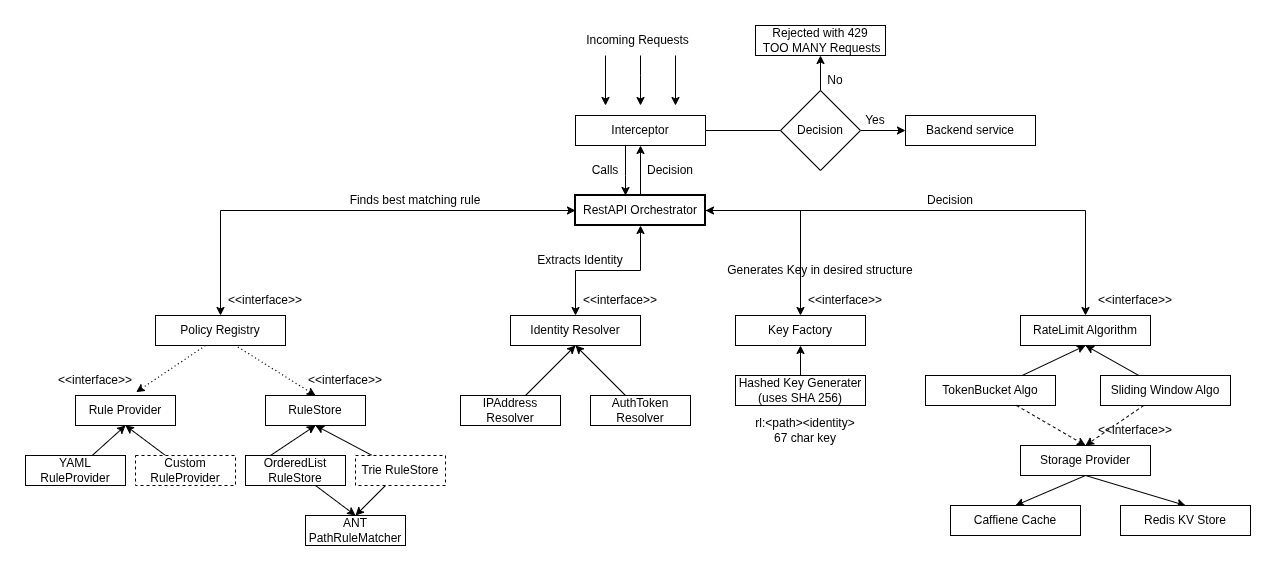

The diagram above was exported from draw.io. Its source (the exported page's mxGraphModel, read from the mxfile embedded in the PNG):
<mxGraphModel dx="2159" dy="759" grid="1" gridSize="10" guides="1" tooltips="1" connect="1" arrows="1" fold="1" page="1" pageScale="1" pageWidth="850" pageHeight="1100" math="0" shadow="0">
  <root>
    <mxCell id="0" />
    <mxCell id="1" parent="0" />
    <mxCell id="4c-9HB8T_TvFguYmuAsK-119" edge="1" parent="1" source="4c-9HB8T_TvFguYmuAsK-1" style="edgeStyle=orthogonalEdgeStyle;rounded=0;orthogonalLoop=1;jettySize=auto;html=1;entryX=0.5;entryY=0;entryDx=0;entryDy=0;" target="4c-9HB8T_TvFguYmuAsK-83">
      <mxGeometry relative="1" as="geometry" />
    </mxCell>
    <mxCell id="4c-9HB8T_TvFguYmuAsK-160" edge="1" parent="1" source="4c-9HB8T_TvFguYmuAsK-1" style="edgeStyle=orthogonalEdgeStyle;rounded=0;orthogonalLoop=1;jettySize=auto;html=1;endArrow=none;endFill=0;startArrow=classic;startFill=1;" target="4c-9HB8T_TvFguYmuAsK-155" value="">
      <mxGeometry relative="1" as="geometry">
        <Array as="points">
          <mxPoint x="60" y="270" />
          <mxPoint x="60" y="270" />
        </Array>
      </mxGeometry>
    </mxCell>
    <mxCell id="4c-9HB8T_TvFguYmuAsK-167" edge="1" parent="1" source="4c-9HB8T_TvFguYmuAsK-1" style="edgeStyle=orthogonalEdgeStyle;rounded=0;orthogonalLoop=1;jettySize=auto;html=1;" target="4c-9HB8T_TvFguYmuAsK-155" value="">
      <mxGeometry relative="1" as="geometry" />
    </mxCell>
    <mxCell id="4c-9HB8T_TvFguYmuAsK-1" parent="1" style="rounded=0;whiteSpace=wrap;html=1;strokeWidth=2;" value="RestAPI Orchestrator" vertex="1">
      <mxGeometry height="30" width="130" x="10" y="290" as="geometry" />
    </mxCell>
    <mxCell id="4c-9HB8T_TvFguYmuAsK-6" parent="1" style="rounded=0;whiteSpace=wrap;html=1;" value="Policy Registry" vertex="1">
      <mxGeometry height="30" width="130" x="-410" y="410" as="geometry" />
    </mxCell>
    <mxCell id="4c-9HB8T_TvFguYmuAsK-12" parent="1" style="rounded=0;whiteSpace=wrap;html=1;" value="Rule Provider" vertex="1">
      <mxGeometry height="30" width="100" x="-490" y="490" as="geometry" />
    </mxCell>
    <mxCell id="4c-9HB8T_TvFguYmuAsK-13" parent="1" style="rounded=0;whiteSpace=wrap;html=1;" value="RuleStore" vertex="1">
      <mxGeometry height="30" width="100" x="-300" y="490" as="geometry" />
    </mxCell>
    <mxCell id="4c-9HB8T_TvFguYmuAsK-18" edge="1" parent="1" source="4c-9HB8T_TvFguYmuAsK-12" style="endArrow=none;dashed=1;html=1;dashPattern=1 3;strokeWidth=1;rounded=0;exitX=0.607;exitY=-0.112;exitDx=0;exitDy=0;exitPerimeter=0;endFill=0;startArrow=classic;startFill=1;" value="">
      <mxGeometry height="50" relative="1" width="50" as="geometry">
        <mxPoint x="-410" y="490" as="sourcePoint" />
        <mxPoint x="-360" y="440" as="targetPoint" />
      </mxGeometry>
    </mxCell>
    <mxCell id="4c-9HB8T_TvFguYmuAsK-19" edge="1" parent="1" source="4c-9HB8T_TvFguYmuAsK-13" style="endArrow=none;dashed=1;html=1;dashPattern=1 3;strokeWidth=1;rounded=0;endFill=0;startArrow=classic;startFill=1;exitX=0.5;exitY=0;exitDx=0;exitDy=0;" value="">
      <mxGeometry height="50" relative="1" width="50" as="geometry">
        <mxPoint x="-280" y="470" as="sourcePoint" />
        <mxPoint x="-330" y="440" as="targetPoint" />
      </mxGeometry>
    </mxCell>
    <mxCell id="4c-9HB8T_TvFguYmuAsK-21" edge="1" parent="1" source="4c-9HB8T_TvFguYmuAsK-20" style="rounded=0;orthogonalLoop=1;jettySize=auto;html=1;" value="">
      <mxGeometry relative="1" as="geometry">
        <mxPoint x="-440" y="520" as="targetPoint" />
      </mxGeometry>
    </mxCell>
    <mxCell id="4c-9HB8T_TvFguYmuAsK-20" parent="1" style="rounded=0;whiteSpace=wrap;html=1;" value="YAML RuleProvider" vertex="1">
      <mxGeometry height="30" width="100" x="-540" y="550" as="geometry" />
    </mxCell>
    <mxCell id="4c-9HB8T_TvFguYmuAsK-24" edge="1" parent="1" source="4c-9HB8T_TvFguYmuAsK-23" style="rounded=0;orthogonalLoop=1;jettySize=auto;html=1;entryX=0.5;entryY=1;entryDx=0;entryDy=0;" target="4c-9HB8T_TvFguYmuAsK-12" value="">
      <mxGeometry relative="1" as="geometry" />
    </mxCell>
    <mxCell id="4c-9HB8T_TvFguYmuAsK-23" parent="1" style="rounded=0;whiteSpace=wrap;html=1;strokeColor=default;dashed=1;" value="Custom RuleProvider" vertex="1">
      <mxGeometry height="30" width="100" x="-430" y="550" as="geometry" />
    </mxCell>
    <mxCell id="4c-9HB8T_TvFguYmuAsK-26" edge="1" parent="1" source="4c-9HB8T_TvFguYmuAsK-25" style="rounded=0;orthogonalLoop=1;jettySize=auto;html=1;exitX=0.25;exitY=0;exitDx=0;exitDy=0;" value="">
      <mxGeometry relative="1" as="geometry">
        <mxPoint x="-250" y="520" as="targetPoint" />
      </mxGeometry>
    </mxCell>
    <mxCell id="4c-9HB8T_TvFguYmuAsK-31" edge="1" parent="1" source="4c-9HB8T_TvFguYmuAsK-25" style="rounded=0;orthogonalLoop=1;jettySize=auto;html=1;entryX=0.5;entryY=0;entryDx=0;entryDy=0;" target="4c-9HB8T_TvFguYmuAsK-30" value="">
      <mxGeometry relative="1" as="geometry" />
    </mxCell>
    <mxCell id="4c-9HB8T_TvFguYmuAsK-25" parent="1" style="rounded=0;whiteSpace=wrap;html=1;" value="OrderedList RuleStore" vertex="1">
      <mxGeometry height="30" width="100" x="-320" y="550" as="geometry" />
    </mxCell>
    <mxCell id="4c-9HB8T_TvFguYmuAsK-28" edge="1" parent="1" source="4c-9HB8T_TvFguYmuAsK-27" style="rounded=0;orthogonalLoop=1;jettySize=auto;html=1;entryX=0.5;entryY=1;entryDx=0;entryDy=0;" target="4c-9HB8T_TvFguYmuAsK-13" value="">
      <mxGeometry relative="1" as="geometry" />
    </mxCell>
    <mxCell id="4c-9HB8T_TvFguYmuAsK-32" edge="1" parent="1" source="4c-9HB8T_TvFguYmuAsK-27" style="rounded=0;orthogonalLoop=1;jettySize=auto;html=1;entryX=0.5;entryY=0;entryDx=0;entryDy=0;" target="4c-9HB8T_TvFguYmuAsK-30" value="">
      <mxGeometry relative="1" as="geometry" />
    </mxCell>
    <mxCell id="4c-9HB8T_TvFguYmuAsK-27" parent="1" style="rounded=0;whiteSpace=wrap;html=1;dashed=1;" value="Trie RuleStore" vertex="1">
      <mxGeometry height="30" width="90" x="-210" y="550" as="geometry" />
    </mxCell>
    <mxCell id="4c-9HB8T_TvFguYmuAsK-30" parent="1" style="rounded=0;whiteSpace=wrap;html=1;" value="ANT PathRuleMatcher" vertex="1">
      <mxGeometry height="30" width="100" x="-260" y="610" as="geometry" />
    </mxCell>
    <mxCell id="4c-9HB8T_TvFguYmuAsK-51" parent="1" style="rounded=0;whiteSpace=wrap;html=1;" value="Identity Resolver" vertex="1">
      <mxGeometry height="30" width="130" x="-55" y="410" as="geometry" />
    </mxCell>
    <mxCell id="4c-9HB8T_TvFguYmuAsK-55" edge="1" parent="1" source="4c-9HB8T_TvFguYmuAsK-53" style="rounded=0;orthogonalLoop=1;jettySize=auto;html=1;entryX=0.5;entryY=1;entryDx=0;entryDy=0;" target="4c-9HB8T_TvFguYmuAsK-51" value="">
      <mxGeometry relative="1" as="geometry" />
    </mxCell>
    <mxCell id="4c-9HB8T_TvFguYmuAsK-53" parent="1" style="rounded=0;whiteSpace=wrap;html=1;" value="IPAddress Resolver" vertex="1">
      <mxGeometry height="30" width="100" x="-105" y="490" as="geometry" />
    </mxCell>
    <mxCell id="4c-9HB8T_TvFguYmuAsK-56" edge="1" parent="1" source="4c-9HB8T_TvFguYmuAsK-54" style="rounded=0;orthogonalLoop=1;jettySize=auto;html=1;entryX=0.5;entryY=1;entryDx=0;entryDy=0;" target="4c-9HB8T_TvFguYmuAsK-51" value="">
      <mxGeometry relative="1" as="geometry" />
    </mxCell>
    <mxCell id="4c-9HB8T_TvFguYmuAsK-54" parent="1" style="rounded=0;whiteSpace=wrap;html=1;" value="AuthToken Resolver" vertex="1">
      <mxGeometry height="30" width="100" x="25" y="490" as="geometry" />
    </mxCell>
    <mxCell id="4c-9HB8T_TvFguYmuAsK-77" parent="1" style="text;html=1;whiteSpace=wrap;strokeColor=none;fillColor=none;align=center;verticalAlign=middle;rounded=0;" value="Finds best matching rule" vertex="1">
      <mxGeometry height="30" width="160" x="-230" y="280" as="geometry" />
    </mxCell>
    <mxCell id="4c-9HB8T_TvFguYmuAsK-82" parent="1" style="text;html=1;whiteSpace=wrap;strokeColor=none;fillColor=none;align=center;verticalAlign=middle;rounded=0;" value="Extracts Identity" vertex="1">
      <mxGeometry height="30" width="90" x="-30" y="340" as="geometry" />
    </mxCell>
    <mxCell id="4c-9HB8T_TvFguYmuAsK-83" parent="1" style="rounded=0;whiteSpace=wrap;html=1;" value="RateLimit Algorithm" vertex="1">
      <mxGeometry height="30" width="130" x="455" y="410" as="geometry" />
    </mxCell>
    <mxCell id="4c-9HB8T_TvFguYmuAsK-93" edge="1" parent="1" source="4c-9HB8T_TvFguYmuAsK-84" style="rounded=0;orthogonalLoop=1;jettySize=auto;html=1;entryX=0.5;entryY=1;entryDx=0;entryDy=0;" target="4c-9HB8T_TvFguYmuAsK-83" value="">
      <mxGeometry relative="1" as="geometry" />
    </mxCell>
    <mxCell id="4c-9HB8T_TvFguYmuAsK-84" parent="1" style="rounded=0;whiteSpace=wrap;html=1;" value="TokenBucket Algo" vertex="1">
      <mxGeometry height="30" width="130" x="360" y="470" as="geometry" />
    </mxCell>
    <mxCell id="4c-9HB8T_TvFguYmuAsK-94" edge="1" parent="1" source="4c-9HB8T_TvFguYmuAsK-85" style="rounded=0;orthogonalLoop=1;jettySize=auto;html=1;entryX=0.5;entryY=1;entryDx=0;entryDy=0;" target="4c-9HB8T_TvFguYmuAsK-83" value="">
      <mxGeometry relative="1" as="geometry" />
    </mxCell>
    <mxCell id="4c-9HB8T_TvFguYmuAsK-103" edge="1" parent="1" source="4c-9HB8T_TvFguYmuAsK-85" style="rounded=0;orthogonalLoop=1;jettySize=auto;html=1;entryX=0.5;entryY=0;entryDx=0;entryDy=0;dashed=1;" target="4c-9HB8T_TvFguYmuAsK-87">
      <mxGeometry relative="1" as="geometry" />
    </mxCell>
    <mxCell id="4c-9HB8T_TvFguYmuAsK-85" parent="1" style="rounded=0;whiteSpace=wrap;html=1;" value="Sliding Window Algo" vertex="1">
      <mxGeometry height="30" width="130" x="535" y="470" as="geometry" />
    </mxCell>
    <mxCell id="4c-9HB8T_TvFguYmuAsK-105" edge="1" parent="1" source="4c-9HB8T_TvFguYmuAsK-87" style="rounded=0;orthogonalLoop=1;jettySize=auto;html=1;entryX=0.5;entryY=0;entryDx=0;entryDy=0;exitX=0.5;exitY=1;exitDx=0;exitDy=0;" target="4c-9HB8T_TvFguYmuAsK-88">
      <mxGeometry relative="1" as="geometry" />
    </mxCell>
    <mxCell id="4c-9HB8T_TvFguYmuAsK-106" edge="1" parent="1" source="4c-9HB8T_TvFguYmuAsK-87" style="rounded=0;orthogonalLoop=1;jettySize=auto;html=1;entryX=0.5;entryY=0;entryDx=0;entryDy=0;exitX=0.5;exitY=1;exitDx=0;exitDy=0;" target="4c-9HB8T_TvFguYmuAsK-89">
      <mxGeometry relative="1" as="geometry" />
    </mxCell>
    <mxCell id="4c-9HB8T_TvFguYmuAsK-87" parent="1" style="rounded=0;whiteSpace=wrap;html=1;" value="Storage Provider" vertex="1">
      <mxGeometry height="30" width="130" x="455" y="540" as="geometry" />
    </mxCell>
    <mxCell id="4c-9HB8T_TvFguYmuAsK-88" parent="1" style="rounded=0;whiteSpace=wrap;html=1;" value="Caffiene Cache" vertex="1">
      <mxGeometry height="30" width="130" x="385" y="600" as="geometry" />
    </mxCell>
    <mxCell id="4c-9HB8T_TvFguYmuAsK-89" parent="1" style="rounded=0;whiteSpace=wrap;html=1;" value="Redis KV Store" vertex="1">
      <mxGeometry height="30" width="130" x="555" y="600" as="geometry" />
    </mxCell>
    <mxCell id="4c-9HB8T_TvFguYmuAsK-90" parent="1" style="rounded=0;whiteSpace=wrap;html=1;" value="Key Factory" vertex="1">
      <mxGeometry height="30" width="130" x="170" y="410" as="geometry" />
    </mxCell>
    <mxCell id="4c-9HB8T_TvFguYmuAsK-110" edge="1" parent="1" source="4c-9HB8T_TvFguYmuAsK-91" style="edgeStyle=orthogonalEdgeStyle;rounded=0;orthogonalLoop=1;jettySize=auto;html=1;" target="4c-9HB8T_TvFguYmuAsK-90" value="">
      <mxGeometry relative="1" as="geometry" />
    </mxCell>
    <mxCell id="4c-9HB8T_TvFguYmuAsK-91" parent="1" style="rounded=0;whiteSpace=wrap;html=1;" value="Hashed Key Generater&lt;div&gt;(uses SHA 256)&lt;/div&gt;" vertex="1">
      <mxGeometry height="30" width="130" x="170" y="470" as="geometry" />
    </mxCell>
    <mxCell id="4c-9HB8T_TvFguYmuAsK-92" parent="1" style="text;html=1;whiteSpace=wrap;strokeColor=none;fillColor=none;align=center;verticalAlign=middle;rounded=0;" value="rl:&amp;lt;path&amp;gt;&amp;lt;identity&amp;gt;&lt;div&gt;67 char key&lt;/div&gt;" vertex="1">
      <mxGeometry height="30" width="140" x="170" y="510" as="geometry" />
    </mxCell>
    <mxCell id="4c-9HB8T_TvFguYmuAsK-99" edge="1" parent="1" source="4c-9HB8T_TvFguYmuAsK-84" style="rounded=0;orthogonalLoop=1;jettySize=auto;html=1;entryX=0.5;entryY=0;entryDx=0;entryDy=0;dashed=1;" target="4c-9HB8T_TvFguYmuAsK-87">
      <mxGeometry relative="1" as="geometry" />
    </mxCell>
    <mxCell id="4c-9HB8T_TvFguYmuAsK-113" edge="1" parent="1" source="4c-9HB8T_TvFguYmuAsK-1" style="edgeStyle=orthogonalEdgeStyle;rounded=0;orthogonalLoop=1;jettySize=auto;html=1;entryX=0.5;entryY=0;entryDx=0;entryDy=0;startArrow=classic;startFill=1;" target="4c-9HB8T_TvFguYmuAsK-6">
      <mxGeometry relative="1" as="geometry" />
    </mxCell>
    <mxCell id="4c-9HB8T_TvFguYmuAsK-114" edge="1" parent="1" source="4c-9HB8T_TvFguYmuAsK-1" style="edgeStyle=orthogonalEdgeStyle;rounded=0;orthogonalLoop=1;jettySize=auto;html=1;entryX=0.5;entryY=0;entryDx=0;entryDy=0;startArrow=classic;startFill=1;" target="4c-9HB8T_TvFguYmuAsK-51">
      <mxGeometry relative="1" as="geometry" />
    </mxCell>
    <mxCell id="4c-9HB8T_TvFguYmuAsK-115" edge="1" parent="1" source="4c-9HB8T_TvFguYmuAsK-1" style="edgeStyle=orthogonalEdgeStyle;rounded=0;orthogonalLoop=1;jettySize=auto;html=1;entryX=0.5;entryY=0;entryDx=0;entryDy=0;startArrow=classic;startFill=1;" target="4c-9HB8T_TvFguYmuAsK-90">
      <mxGeometry relative="1" as="geometry" />
    </mxCell>
    <mxCell id="4c-9HB8T_TvFguYmuAsK-116" parent="1" style="text;html=1;whiteSpace=wrap;strokeColor=none;fillColor=none;align=center;verticalAlign=middle;rounded=0;" value="Generates Key in desired structure" vertex="1">
      <mxGeometry height="30" width="190" x="160" y="350" as="geometry" />
    </mxCell>
    <mxCell id="4c-9HB8T_TvFguYmuAsK-120" parent="1" style="text;html=1;whiteSpace=wrap;strokeColor=none;fillColor=none;align=center;verticalAlign=middle;rounded=0;" value="Decision" vertex="1">
      <mxGeometry height="30" width="90" x="340" y="280" as="geometry" />
    </mxCell>
    <mxCell id="4c-9HB8T_TvFguYmuAsK-131" parent="1" style="text;html=1;whiteSpace=wrap;strokeColor=none;fillColor=none;align=center;verticalAlign=middle;rounded=0;" value="&amp;lt;&amp;lt;interface&amp;gt;&amp;gt;" vertex="1">
      <mxGeometry height="30" width="60" x="-330" y="380" as="geometry" />
    </mxCell>
    <mxCell id="4c-9HB8T_TvFguYmuAsK-133" parent="1" style="text;html=1;whiteSpace=wrap;strokeColor=none;fillColor=none;align=center;verticalAlign=middle;rounded=0;" value="&amp;lt;&amp;lt;interface&amp;gt;&amp;gt;" vertex="1">
      <mxGeometry height="30" width="60" x="-500" y="460" as="geometry" />
    </mxCell>
    <mxCell id="4c-9HB8T_TvFguYmuAsK-134" parent="1" style="text;html=1;whiteSpace=wrap;strokeColor=none;fillColor=none;align=center;verticalAlign=middle;rounded=0;" value="&amp;lt;&amp;lt;interface&amp;gt;&amp;gt;" vertex="1">
      <mxGeometry height="30" width="60" x="-250" y="460" as="geometry" />
    </mxCell>
    <mxCell id="4c-9HB8T_TvFguYmuAsK-135" parent="1" style="text;html=1;whiteSpace=wrap;strokeColor=none;fillColor=none;align=center;verticalAlign=middle;rounded=0;" value="&amp;lt;&amp;lt;interface&amp;gt;&amp;gt;" vertex="1">
      <mxGeometry height="30" width="60" x="25" y="380" as="geometry" />
    </mxCell>
    <mxCell id="4c-9HB8T_TvFguYmuAsK-136" parent="1" style="text;html=1;whiteSpace=wrap;strokeColor=none;fillColor=none;align=center;verticalAlign=middle;rounded=0;" value="&amp;lt;&amp;lt;interface&amp;gt;&amp;gt;" vertex="1">
      <mxGeometry height="30" width="60" x="250" y="380" as="geometry" />
    </mxCell>
    <mxCell id="4c-9HB8T_TvFguYmuAsK-137" parent="1" style="text;html=1;whiteSpace=wrap;strokeColor=none;fillColor=none;align=center;verticalAlign=middle;rounded=0;" value="&amp;lt;&amp;lt;interface&amp;gt;&amp;gt;" vertex="1">
      <mxGeometry height="30" width="60" x="540" y="380" as="geometry" />
    </mxCell>
    <mxCell id="4c-9HB8T_TvFguYmuAsK-138" parent="1" style="text;html=1;whiteSpace=wrap;strokeColor=none;fillColor=none;align=center;verticalAlign=middle;rounded=0;" value="&amp;lt;&amp;lt;interface&amp;gt;&amp;gt;" vertex="1">
      <mxGeometry height="30" width="60" x="540" y="510" as="geometry" />
    </mxCell>
    <mxCell id="YXMDIgEZYQkUQO95mcBM-3" edge="1" parent="1" source="4c-9HB8T_TvFguYmuAsK-155" style="edgeStyle=orthogonalEdgeStyle;rounded=0;orthogonalLoop=1;jettySize=auto;html=1;entryX=0;entryY=0.5;entryDx=0;entryDy=0;endArrow=none;endFill=0;" target="4c-9HB8T_TvFguYmuAsK-172">
      <mxGeometry relative="1" as="geometry" />
    </mxCell>
    <mxCell id="4c-9HB8T_TvFguYmuAsK-155" parent="1" style="rounded=0;whiteSpace=wrap;html=1;" value="Interceptor" vertex="1">
      <mxGeometry height="30" width="130" x="10" y="210" as="geometry" />
    </mxCell>
    <mxCell id="4c-9HB8T_TvFguYmuAsK-161" edge="1" parent="1" style="edgeStyle=orthogonalEdgeStyle;rounded=0;orthogonalLoop=1;jettySize=auto;html=1;endArrow=none;endFill=0;startArrow=classic;startFill=1;" value="">
      <mxGeometry relative="1" as="geometry">
        <mxPoint x="40" y="200" as="sourcePoint" />
        <mxPoint x="40" y="150" as="targetPoint" />
      </mxGeometry>
    </mxCell>
    <mxCell id="4c-9HB8T_TvFguYmuAsK-162" edge="1" parent="1" style="edgeStyle=orthogonalEdgeStyle;rounded=0;orthogonalLoop=1;jettySize=auto;html=1;endArrow=none;endFill=0;startArrow=classic;startFill=1;" value="">
      <mxGeometry relative="1" as="geometry">
        <Array as="points">
          <mxPoint x="75" y="170" />
          <mxPoint x="75" y="170" />
        </Array>
        <mxPoint x="75" y="200" as="sourcePoint" />
        <mxPoint x="75" y="150" as="targetPoint" />
      </mxGeometry>
    </mxCell>
    <mxCell id="4c-9HB8T_TvFguYmuAsK-163" edge="1" parent="1" style="edgeStyle=orthogonalEdgeStyle;rounded=0;orthogonalLoop=1;jettySize=auto;html=1;endArrow=none;endFill=0;startArrow=classic;startFill=1;" value="">
      <mxGeometry relative="1" as="geometry">
        <mxPoint x="110" y="200" as="sourcePoint" />
        <mxPoint x="110" y="150" as="targetPoint" />
      </mxGeometry>
    </mxCell>
    <mxCell id="4c-9HB8T_TvFguYmuAsK-164" parent="1" style="text;html=1;whiteSpace=wrap;strokeColor=none;fillColor=none;align=center;verticalAlign=middle;rounded=0;" value="Incoming Requests" vertex="1">
      <mxGeometry height="30" width="125" x="10" y="120" as="geometry" />
    </mxCell>
    <mxCell id="4c-9HB8T_TvFguYmuAsK-169" parent="1" style="text;html=1;whiteSpace=wrap;strokeColor=none;fillColor=none;align=center;verticalAlign=middle;rounded=0;" value="Calls" vertex="1">
      <mxGeometry height="30" width="60" x="10" y="250" as="geometry" />
    </mxCell>
    <mxCell id="4c-9HB8T_TvFguYmuAsK-175" edge="1" parent="1" source="4c-9HB8T_TvFguYmuAsK-172" style="edgeStyle=orthogonalEdgeStyle;rounded=0;orthogonalLoop=1;jettySize=auto;html=1;" target="4c-9HB8T_TvFguYmuAsK-174" value="">
      <mxGeometry relative="1" as="geometry" />
    </mxCell>
    <mxCell id="4c-9HB8T_TvFguYmuAsK-180" edge="1" parent="1" source="4c-9HB8T_TvFguYmuAsK-172" style="edgeStyle=orthogonalEdgeStyle;rounded=0;orthogonalLoop=1;jettySize=auto;html=1;" target="4c-9HB8T_TvFguYmuAsK-178" value="">
      <mxGeometry relative="1" as="geometry" />
    </mxCell>
    <mxCell id="4c-9HB8T_TvFguYmuAsK-172" parent="1" style="rhombus;whiteSpace=wrap;html=1;" value="Decision" vertex="1">
      <mxGeometry height="80" width="80" x="215" y="185" as="geometry" />
    </mxCell>
    <mxCell id="4c-9HB8T_TvFguYmuAsK-174" parent="1" style="rounded=0;whiteSpace=wrap;html=1;" value="Backend service" vertex="1">
      <mxGeometry height="30" width="130" x="340" y="210" as="geometry" />
    </mxCell>
    <mxCell id="4c-9HB8T_TvFguYmuAsK-176" parent="1" style="text;html=1;whiteSpace=wrap;strokeColor=none;fillColor=none;align=center;verticalAlign=middle;rounded=0;" value="Yes" vertex="1">
      <mxGeometry height="30" width="60" x="280" y="200" as="geometry" />
    </mxCell>
    <mxCell id="4c-9HB8T_TvFguYmuAsK-178" parent="1" style="rounded=0;whiteSpace=wrap;html=1;" value="Rejected with 429&lt;div&gt;&amp;nbsp;TOO MANY Requests&lt;/div&gt;" vertex="1">
      <mxGeometry height="30" width="130" x="190" y="120" as="geometry" />
    </mxCell>
    <mxCell id="4c-9HB8T_TvFguYmuAsK-181" parent="1" style="text;html=1;whiteSpace=wrap;strokeColor=none;fillColor=none;align=center;verticalAlign=middle;rounded=0;" value="No" vertex="1">
      <mxGeometry height="30" width="60" x="240" y="160" as="geometry" />
    </mxCell>
    <mxCell id="4c-9HB8T_TvFguYmuAsK-182" parent="1" style="text;html=1;whiteSpace=wrap;strokeColor=none;fillColor=none;align=center;verticalAlign=middle;rounded=0;" value="Decision" vertex="1">
      <mxGeometry height="30" width="60" x="75" y="250" as="geometry" />
    </mxCell>
  </root>
</mxGraphModel>